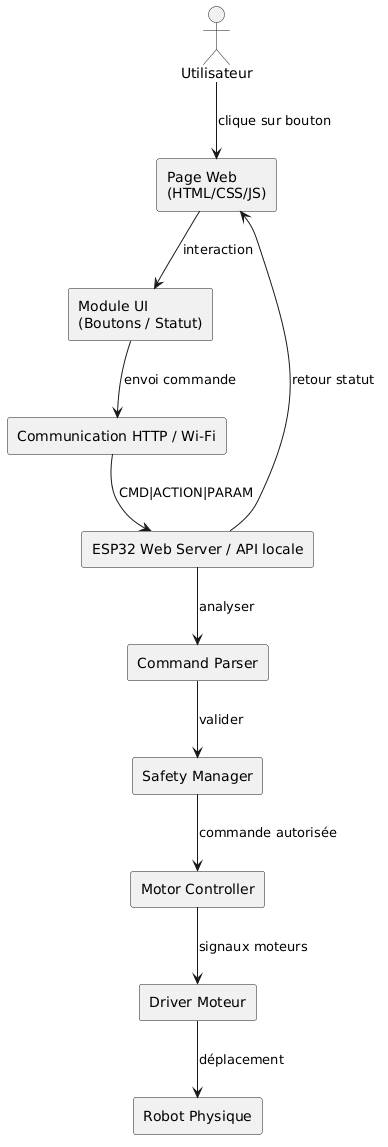

The diagram above was rendered by PlantUML. Its source (embedded in the PNG):
@startuml
skinparam componentStyle rectangle

actor "Utilisateur" as User

component "Page Web\n(HTML/CSS/JS)" as WebPage
component "Module UI\n(Boutons / Statut)" as UI
component "Communication HTTP / Wi-Fi" as Comm
component "ESP32 Web Server / API locale" as ESP32
component "Command Parser" as Parser
component "Safety Manager" as Safety
component "Motor Controller" as MotorCtrl
component "Driver Moteur" as Driver
component "Robot Physique" as Robot

User --> WebPage : clique sur bouton
WebPage --> UI : interaction
UI --> Comm : envoi commande
Comm --> ESP32 : CMD|ACTION|PARAM
ESP32 --> Parser : analyser
Parser --> Safety : valider
Safety --> MotorCtrl : commande autorisée
MotorCtrl --> Driver : signaux moteurs
Driver --> Robot : déplacement
ESP32 --> WebPage : retour statut
@enduml